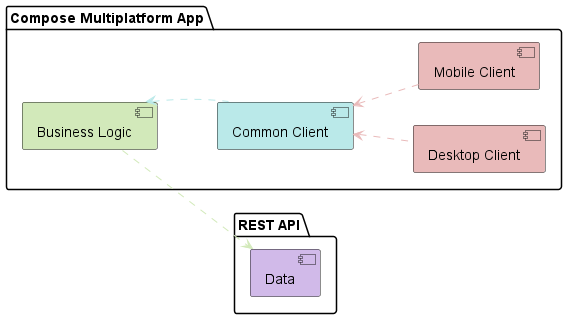

The diagram above was rendered by PlantUML. Its source (embedded in the PNG):
@startuml Component

left to right direction

package "Compose Multiplatform App" {
    [Mobile Client] as mobile #E9BABA
    [Business Logic] as business #D2E9BA
    [Desktop Client] as desktop #E9BABA
    [Common Client] as common #BAE9E9
}

package "REST API" {
    [Data] as data #D1BAE9
}


mobile -[hidden]down- business
business -[hidden]down- mobile
common -[hidden]left- business

common -[hidden]left- business


business <.[#BAE9E9]. common
business .[#D2E9BA].> data

common <.[#E9BABA]. mobile
common <.[#E9BABA]. desktop




@enduml